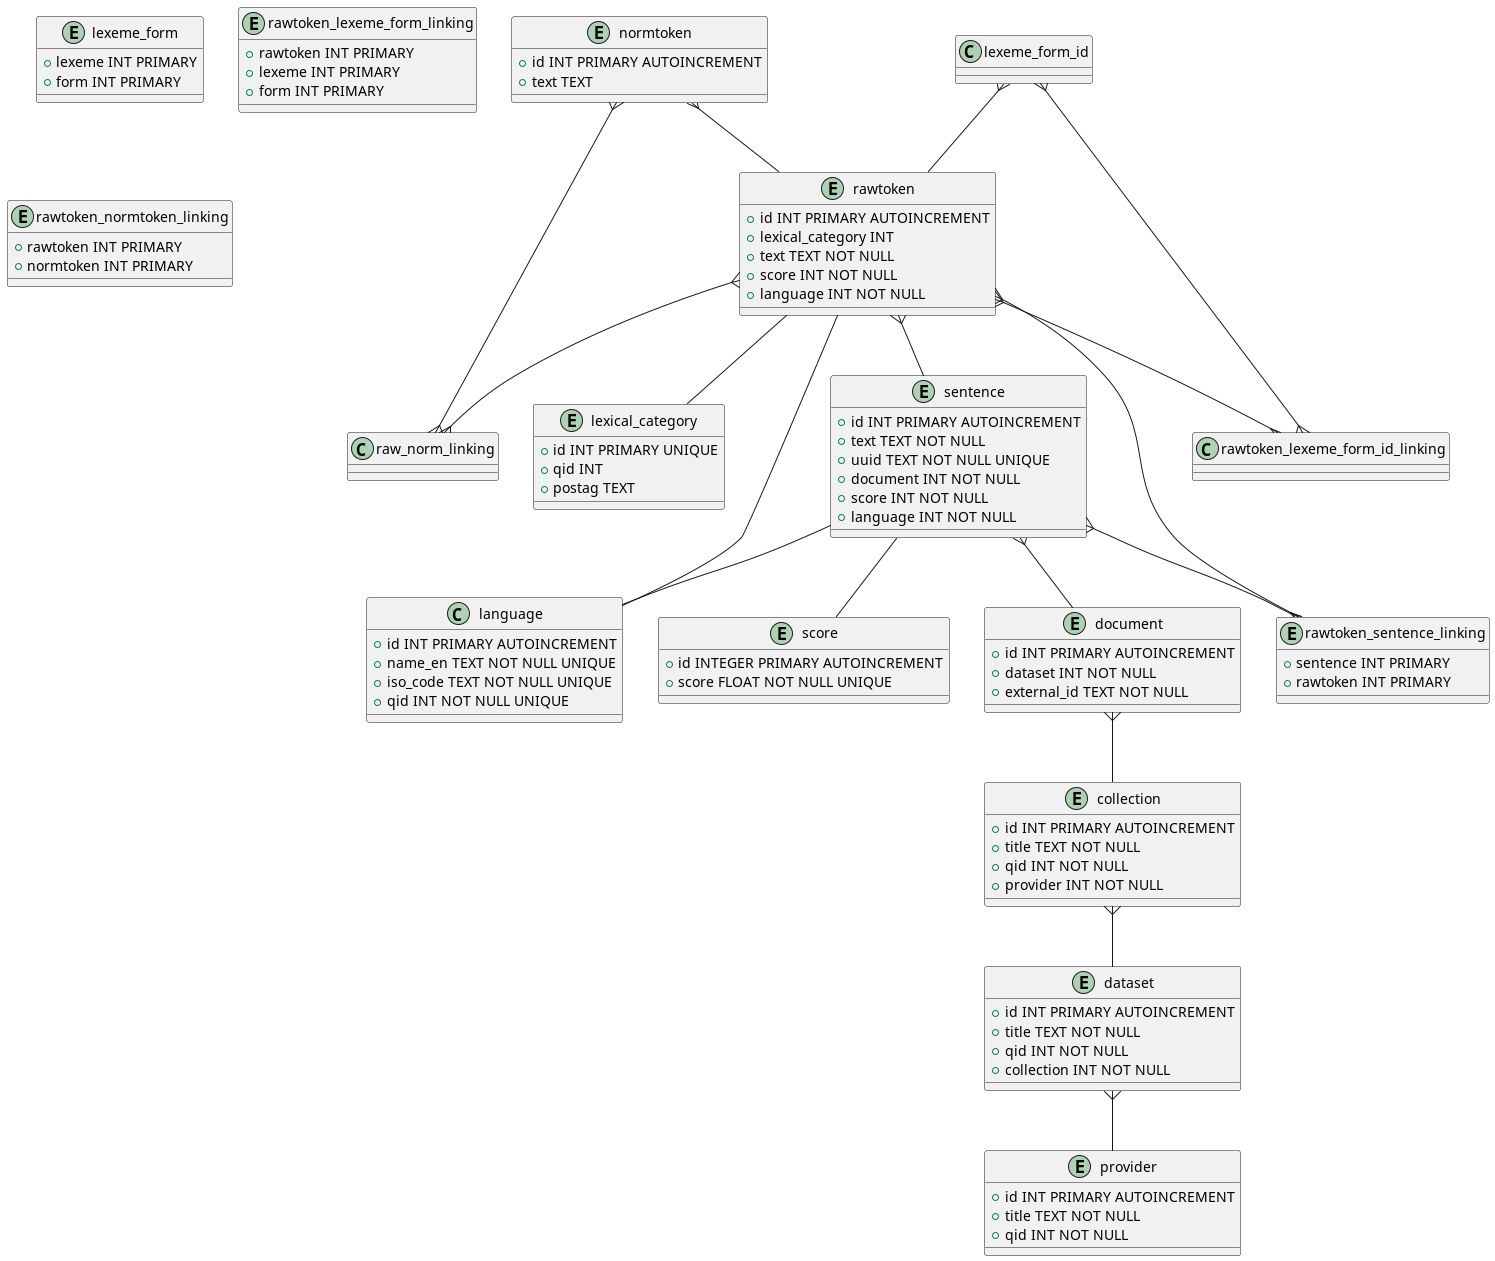

The diagram above was rendered by PlantUML. Its source (embedded in the PNG):
@startuml
'' Store information about token, lexical category and

'' This is needed to distinguish forms
'' VERB and AUX link to the same qid
entity lexical_category {
    + id INT PRIMARY UNIQUE
    + qid INT
    + postag TEXT
}

'' The ISO 639-1 code is stored like in the yml like so: 'en'
class language {
    + id INT PRIMARY AUTOINCREMENT
    + name_en TEXT NOT NULL UNIQUE
    + iso_code TEXT NOT NULL UNIQUE
    + qid INT NOT NULL UNIQUE
}
'' e.g. Riksdagenförvaltningen Q10655176)
entity provider {
    + id INT PRIMARY AUTOINCREMENT
    + title TEXT NOT NULL
    + qid INT NOT NULL
}
'' e.g. Riksdagens öppna data Q108560253
'' QID for this term: Q59294700
entity collection {
    + id INT PRIMARY AUTOINCREMENT
    + title TEXT NOT NULL
    + qid INT NOT NULL
    + provider INT NOT NULL
}

'' dataset is e.g. departementserien Q123501464
entity dataset {
    + id INT PRIMARY AUTOINCREMENT
    + title TEXT NOT NULL
    + qid INT NOT NULL
    + collection INT NOT NULL
}

'' e.g. GNB465, see https://www.riksdagen.se/sv/dokument-och-lagar/dokument/departementsserien/ds-1999-65-_gnb465/
entity document {
    + id INT PRIMARY AUTOINCREMENT
    + dataset INT NOT NULL
    + external_id TEXT NOT NULL
}

'' sentences is detected by the spaCy NLP
entity sentence {
    + id INT PRIMARY AUTOINCREMENT
    + text TEXT NOT NULL
    + uuid TEXT NOT NULL UNIQUE
    + document INT NOT NULL
    + score INT NOT NULL
    + language INT NOT NULL
}

'' linking table
entity rawtoken_sentence_linking {
    + sentence INT PRIMARY
    + rawtoken INT PRIMARY
}

'' lexeme form ids can be matched later on to forms
entity lexeme_form {
    + lexeme INT PRIMARY
    + form INT PRIMARY
}

'' linking table
entity rawtoken_lexeme_form_linking {
    + rawtoken INT PRIMARY
    + lexeme INT PRIMARY
    + form INT PRIMARY
}

'' raw tokens appear in sentences as output form the NLP and have a lexical category
'' they have a composite primary key hardcoding them to a specific lexical category
'' text + lexical_category_id + language = UNIQUE
entity rawtoken {
    + id INT PRIMARY AUTOINCREMENT
    + lexical_category INT
    + text TEXT NOT NULL
    + score INT NOT NULL
    + language INT NOT NULL
}

'' This prevents duplication of scores in the database on every token and sentence
entity score {
    + id INTEGER PRIMARY AUTOINCREMENT
    + score FLOAT NOT NULL UNIQUE
}

'' normalized tokens are derived from raw tokens and have no lexical category
'' They help users who want to lookup variations of any given token
'' e.g. the form Hus has the normalized token hus
'' e.g. the form statsminister has the normalized token statsminister
entity normtoken {
    + id INT PRIMARY AUTOINCREMENT
    + text TEXT
}

'' link table between forms and normalized tokens
entity rawtoken_normtoken_linking {
    + rawtoken INT PRIMARY
    + normtoken INT PRIMARY
}


' one to many:
lexeme_form_id }-- rawtoken
normtoken }-- rawtoken
rawtoken }-- sentence
sentence }-- document
document }-- collection
collection }-- dataset
dataset }-- provider

' one to one
sentence -- score
sentence -- language
rawtoken -- lexical_category
rawtoken -- language

' many to many
rawtoken }--{ raw_norm_linking
normtoken }--{ raw_norm_linking
rawtoken }--{ rawtoken_sentence_linking
sentence }--{ rawtoken_sentence_linking
rawtoken }--{ rawtoken_lexeme_form_id_linking
lexeme_form_id }--{ rawtoken_lexeme_form_id_linking
@enduml